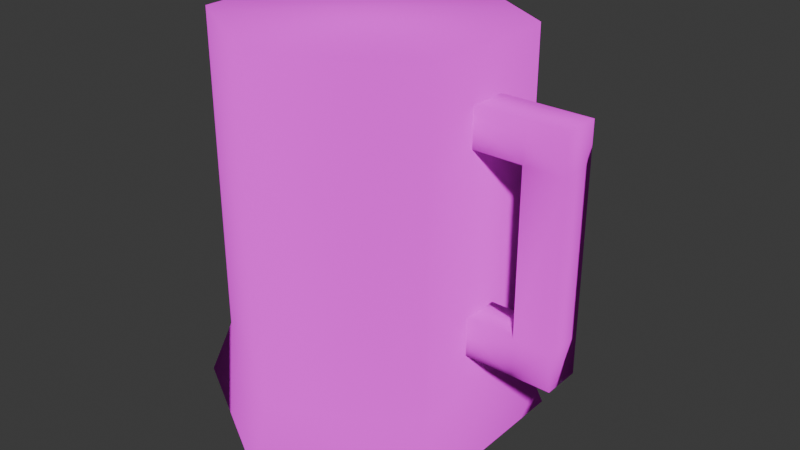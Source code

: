 # Source: mug.blend  (saved by Blender 5.2.44; exported with 4.5.12 LTS)
import bpy
from mathutils import Matrix  # noqa: F401  (used for matrix-valued properties, if any)

bpy.ops.wm.read_factory_settings(use_empty=True)
scene = bpy.context.scene
scene.name = 'Scene'

# ---- collections
col_collection = bpy.data.collections.new('Collection'); scene.collection.children.link(col_collection)

# ---- images (referenced by path relative to the original .blend; pixels are not part of the script)
import os
ASSET_DIR = os.environ.get("B2B_ASSET_DIR", "")  # directory of the original .blend (textures are referenced by path, not embedded)
HERE = os.path.dirname(os.path.abspath(__file__))  # packed textures are extracted next to this script under _unpacked/

def load_image(name, relpath, width, height, colorspace="sRGB"):
    """Load a texture the original file referenced (path relative to the .blend, or extracted next to this script)."""
    p = next((c for c in (os.path.join(HERE, relpath), os.path.join(ASSET_DIR, relpath)) if relpath and os.path.exists(c)), "")
    if p:
        img = bpy.data.images.load(p, check_existing=True)
        img.name = name
    else:  # same state as the original file: an image datablock whose file is absent (Cycles renders it pink)
        img = bpy.data.images.new(name, width, height)
        img.source = "FILE"
        img.filepath = "//" + (relpath or name)
    img.colorspace_settings.name = colorspace
    return img
img_mug_atlus_png = load_image('mug_atlus.png', 'mug_atlus.png', 1024, 1024, 'sRGB')

# ---- materials (node trees are filled in below, after node groups)
mat_material = bpy.data.materials.new('Material')
mat_material.alpha_threshold = 0.0
mat_material.use_backface_culling_lightprobe_volume = False
mat_material.roughness = 0.5
mat_material.line_color = (0.0, 0.0, 0.0, 1.0)

# ---- material node trees
mat_material.use_nodes = True; mat_material.node_tree.nodes.clear()
_N = mat_material.node_tree.nodes; _L = mat_material.node_tree.links
n0 = _N.new('ShaderNodeOutputMaterial'); n0.name = 'Material Output'; n0.location = (200, 100)
n1 = _N.new('ShaderNodeBsdfPrincipled'); n1.name = 'Principled BSDF'; n1.location = (-200, 100)
n1.inputs[2].default_value = 1.0
n1.inputs[7].default_value = 1.0
n1.inputs[10].default_value = 0.005
n2 = _N.new('ShaderNodeTexImage'); n2.name = 'Image Texture'; n2.location = (-688, 232)
n2.image = img_mug_atlus_png
n2.interpolation = 'Closest'
_L.new(n1.outputs[0], n0.inputs[0])
_L.new(n2.outputs[0], n1.inputs[0])
n0.is_active_output = True

# ---- world
world_world = bpy.data.worlds.new('World'); scene.world = world_world
world_world.use_nodes = True; world_world.node_tree.nodes.clear()
_N = world_world.node_tree.nodes; _L = world_world.node_tree.links
n0 = _N.new('ShaderNodeOutputWorld'); n0.name = 'World Output'; n0.location = (200, 100)
n1 = _N.new('ShaderNodeBackground'); n1.name = 'Background'; n1.location = (-200, 100)
n1.inputs[0].default_value = (0.05088, 0.05088, 0.05088, 1.0)
_L.new(n1.outputs[0], n0.inputs[0])
n0.is_active_output = True
world_world.color = (0.05088, 0.05088, 0.05088)
world_world.sun_shadow_jitter_overblur = 0.0

# ---- meshes
me_cylinder = bpy.data.meshes.new('Cylinder')
me_cylinder.from_pydata([(0.0, 1.159, -1.0), (0.0, 1.0, 1.0), (1.003, 0.5793, -1.0), (0.866, 0.5, 1.0), (1.003, -0.5793, -1.0), (0.866, -0.5, 1.0), (0.0, -1.159, -1.0), (0.0, -1.0, 1.0), (-1.003, -0.5793, -1.0), (-0.866, -0.5, 1.0), (-1.003, 0.5793, -1.0), (-0.866, 0.5, 1.0), (0.0, 1.0, -0.7), (0.866, 0.5, -0.7), (0.866, -0.5, -0.7), (0.0, -1.0, -0.7), (-0.866, -0.5, -0.7), (-0.866, 0.5, -0.7)], [], [(12, 1, 3, 13), (13, 3, 5, 14), (14, 5, 7, 15), (15, 7, 9, 16), (3, 1, 11, 9, 7, 5), (16, 9, 11, 17), (17, 11, 1, 12), (0, 2, 4, 6, 8, 10), (10, 17, 12, 0), (8, 16, 17, 10), (6, 15, 16, 8), (4, 14, 15, 6), (2, 13, 14, 4), (0, 12, 13, 2)])
me_cylinder.polygons.foreach_set('use_smooth', [True] * 14)
_uv = me_cylinder.uv_layers.new(name='UVMap')
_uv.uv.foreach_set('vector', [0.1926, 0.00837, 0.1926, 0.4962, 0.003851, 0.4962, 0.003851, 0.00837, 0.5238, 0.01228, 0.5238, 0.4899, 0.3104, 0.4899, 0.3104, 0.01228, 0.3743, 0.006426, 0.3743, 0.4834, 0.1897, 0.4834, 0.1897, 0.006426, 0.1897, 0.006426, 0.1897, 0.4834, 0.005162, 0.4834, 0.005162, 0.006426, 0.3886, 0.846, 0.2894, 0.9033, 0.1901, 0.846, 0.1901, 0.7314, 0.2894, 0.6741, 0.3886, 0.7314, 0.5187, 0.01168, 0.5187, 0.4723, 0.3129, 0.4723, 0.3129, 0.01168, 0.3814, 0.00837, 0.3814, 0.4962, 0.1926, 0.4962, 0.1926, 0.00837, 0.7779, 0.6129, 0.9362, 0.7043, 0.9362, 0.8872, 0.7779, 0.9786, 0.6195, 0.8872, 0.6195, 0.7043, 0.3117, 0.008271, 0.2936, 0.06048, 0.1791, 0.06048, 0.1791, 0.008271, 0.2519, 0.01254, 0.2426, 0.05867, 0.1259, 0.05867, 0.1166, 0.01254, 0.1836, 0.007001, 0.1836, 0.04698, 0.09591, 0.04698, 0.082, 0.007001, 0.2851, 0.007001, 0.2712, 0.04698, 0.1836, 0.04698, 0.1836, 0.007001, 0.1958, 0.01113, 0.1896, 0.04179, 0.1162, 0.04081, 0.1106, 0.009866, 0.1791, 0.008271, 0.1791, 0.06048, 0.06462, 0.06048, 0.04646, 0.008271])
me_cylinder.materials.append(mat_material)
me_cylinder.update()
me_cube_001 = bpy.data.meshes.new('Cube.001')
me_cube_001.from_pydata([(-1.0, -1.0, -1.0), (-1.0, -1.0, 1.0), (-1.0, 1.0, -1.0), (-1.0, 1.0, 1.0), (3.831, -1.0, -1.0), (3.831, -1.0, 1.0), (3.831, 1.0, -1.0), (3.831, 1.0, 1.0), (2.14, 1.0, -1.0), (2.14, 1.0, 1.0), (2.14, -1.0, -1.0), (2.14, -1.0, 1.0), (3.831, -1.0, -9.494), (3.831, 1.0, -9.494), (2.14, -1.0, -9.494), (2.14, 1.0, -9.494), (3.831, -1.0, -11.52), (3.831, 1.0, -11.52), (2.14, -1.0, -11.52), (2.14, 1.0, -11.52), (-1.095, 1.0, -9.494), (-1.095, -1.0, -9.494), (-1.095, 1.0, -11.52), (-1.095, -1.0, -11.52)], [], [(8, 9, 7, 6), (6, 7, 5, 4), (10, 11, 1, 0), (10, 8, 15, 14), (9, 3, 1, 11), (7, 9, 11, 5), (2, 8, 10, 0), (4, 5, 11, 10), (2, 3, 9, 8), (15, 13, 17, 19), (6, 4, 12, 13), (8, 6, 13, 15), (4, 10, 14, 12), (19, 17, 16, 18), (13, 12, 16, 17), (18, 14, 21, 23), (12, 14, 18, 16), (15, 19, 22, 20), (19, 18, 23, 22), (14, 15, 20, 21)])
me_cube_001.polygons.foreach_set('use_smooth', [True] * 20)
_uv = me_cube_001.uv_layers.new(name='UVMap')
_uv.uv.foreach_set('vector', [0.7348, 0.3939, 0.7348, 0.4621, 0.6642, 0.4621, 0.6642, 0.3939, 0.8565, 0.4031, 0.8565, 0.4722, 0.7875, 0.4722, 0.7875, 0.4031, 0.7979, 0.3991, 0.7979, 0.4646, 0.6721, 0.4646, 0.6721, 0.3991, 0.7158, 0.127, 0.7894, 0.127, 0.7894, 0.4395, 0.7158, 0.4395, 0.8107, 0.2452, 0.8185, 0.3993, 0.7386, 0.4032, 0.7306, 0.2491, 0.8065, 0.162, 0.8107, 0.2452, 0.7306, 0.2491, 0.7263, 0.1659, 0.6389, 0.2702, 0.7813, 0.2702, 0.7813, 0.3442, 0.6389, 0.3442, 0.8657, 0.3991, 0.8657, 0.4646, 0.7979, 0.4646, 0.7979, 0.3991, 0.8659, 0.3939, 0.8659, 0.4621, 0.7348, 0.4621, 0.7348, 0.3939, 0.7348, 0.1044, 0.6642, 0.1044, 0.6642, 0.03546, 0.7348, 0.03546, 0.8565, 0.4031, 0.7875, 0.4031, 0.7875, 0.1099, 0.8565, 0.1099, 0.7348, 0.3939, 0.6642, 0.3939, 0.6642, 0.1044, 0.7348, 0.1044, 0.8657, 0.3991, 0.7979, 0.3991, 0.7979, 0.1213, 0.8657, 0.1213, 0.743, 0.3624, 0.6249, 0.4218, 0.5686, 0.3103, 0.6864, 0.2512, 0.8565, 0.1099, 0.7875, 0.1099, 0.7875, 0.0401, 0.8565, 0.0401, 0.7979, 0.0551, 0.7979, 0.1213, 0.6682, 0.1213, 0.6682, 0.0551, 0.8657, 0.1213, 0.7979, 0.1213, 0.7979, 0.0551, 0.8657, 0.0551, 0.7348, 0.1044, 0.7348, 0.03546, 0.8699, 0.03546, 0.8699, 0.1044, 0.743, 0.3624, 0.6864, 0.2512, 0.9106, 0.1388, 0.9678, 0.2492, 0.7934, 0.2729, 0.7934, 0.3425, 0.6554, 0.3425, 0.6554, 0.2729])
me_cube_001.materials.append(mat_material)
me_cube_001.update()

# ---- objects
ob_base = bpy.data.objects.new('Base', me_cylinder)
ob_cube = bpy.data.objects.new('Cube', me_cube_001)

# ---- transforms, parenting, visibility, modifiers, constraints
ob_base.location = (0.005837, 0.01, 0.1538)
ob_base.scale = (0.1144, 0.1144, 0.1506)
ob_cube.location = (0.1042, 0.01, 0.2522)
ob_cube.scale = (0.01825, 0.0149, 0.0149)

# ---- collection membership
col_collection.objects.link(ob_base)
col_collection.objects.link(ob_cube)

# ---- scene / render settings (as saved in the file)
scene.frame_start = 1; scene.frame_end = 250; scene.frame_set(1)
scene.render.engine = 'BLENDER_EEVEE_NEXT'
scene.render.bake_bias = 0.0
scene.render.bake_samples = 0
scene.render.compositor_device = 'GPU'
scene.eevee.use_volume_custom_range = False
scene.eevee.fast_gi_thickness_near = 0.1
scene.eevee.fast_gi_thickness_far = 0.0
scene.eevee.ray_tracing_options.screen_trace_thickness = 0.1
bpy.context.view_layer.update()

# ---- added for rendering (the .blend has no active camera and no usable light): camera, sun
cam_auto = bpy.data.cameras.new('AutoCamera')
cam_auto.lens = 50.0
cam_auto.sensor_width = 36.0
cam_auto.clip_end = 1000.0
ob_auto_camera = bpy.data.objects.new('AutoCamera', cam_auto)
scene.collection.objects.link(ob_auto_camera)
ob_auto_camera.location = (0.486785, -0.535053, 0.517206)
ob_auto_camera.rotation_euler = (1.09748, -7.21219e-08, 0.694738)
scene.camera = ob_auto_camera
light_auto_sun = bpy.data.lights.new('AutoSun', 'SUN')
light_auto_sun.energy = 3.0
light_auto_sun.angle = 0.0523599
ob_auto_sun = bpy.data.objects.new('AutoSun', light_auto_sun)
scene.collection.objects.link(ob_auto_sun)
ob_auto_sun.rotation_euler = (0.872665, 0.174533, 0.523599)
bpy.context.view_layer.update()
